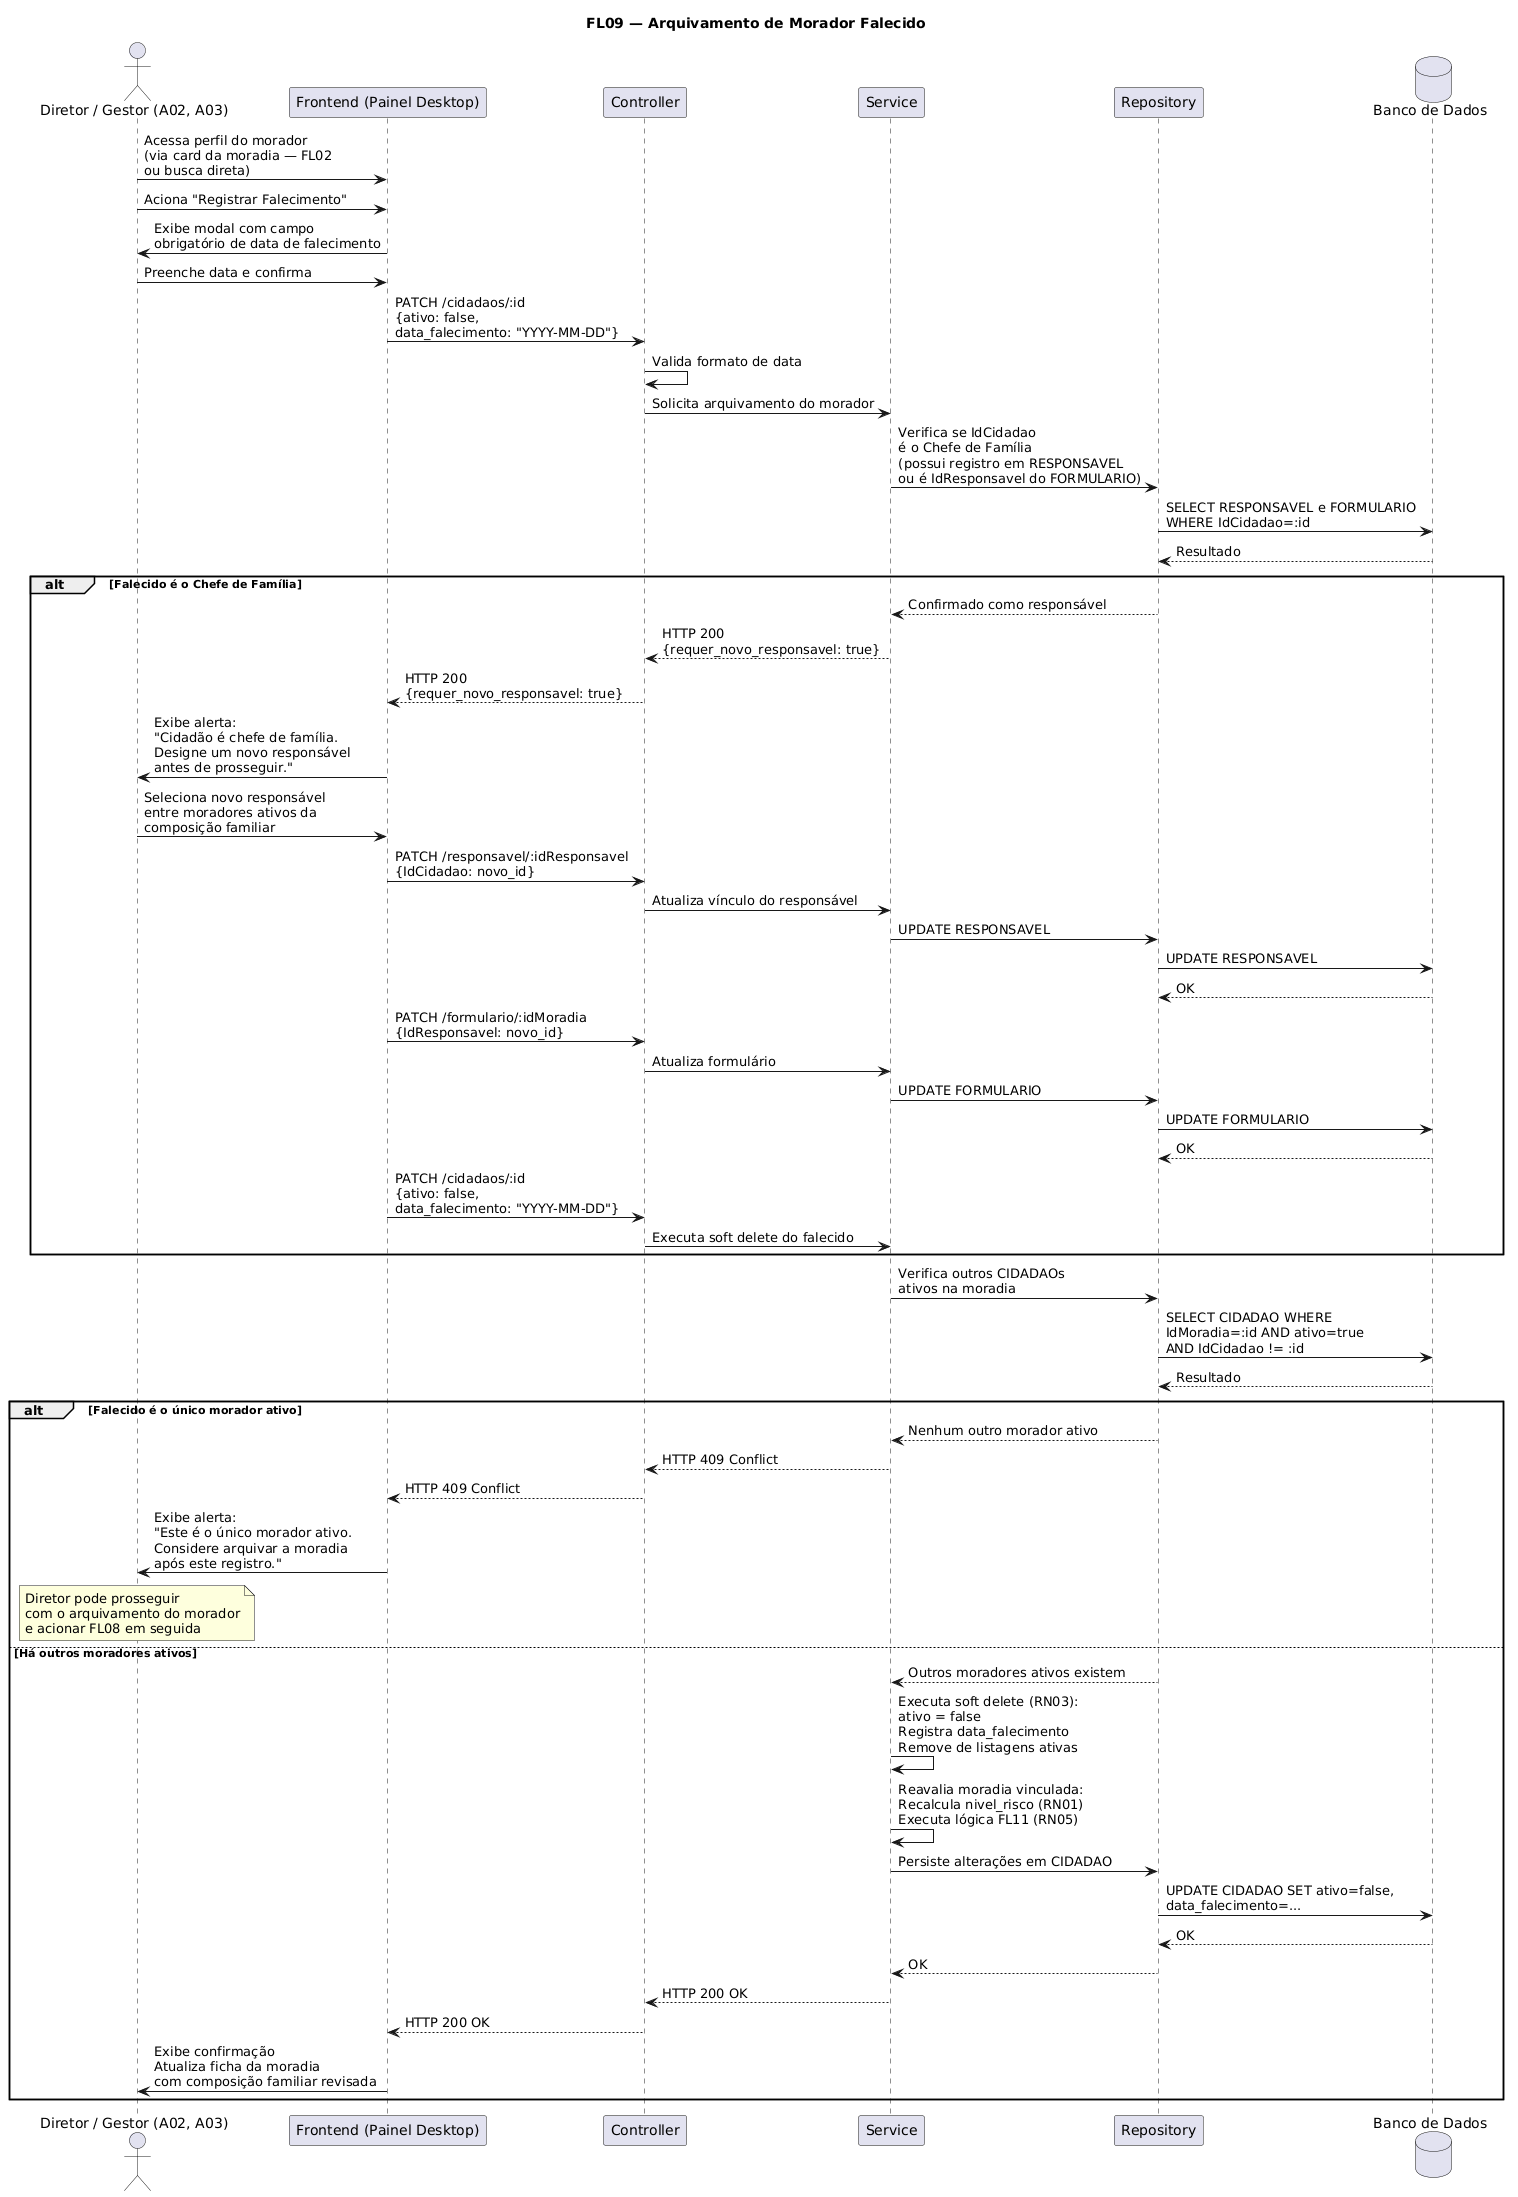

The diagram above was rendered by PlantUML. Its source (embedded in the PNG):
@startuml
title FL09 — Arquivamento de Morador Falecido

actor "Diretor / Gestor (A02, A03)" as Diretor
participant "Frontend (Painel Desktop)" as Frontend
participant "Controller" as Controller
participant "Service" as Service
participant "Repository" as Repository
database "Banco de Dados" as DB

Diretor -> Frontend : Acessa perfil do morador\n(via card da moradia — FL02\nou busca direta)
Diretor -> Frontend : Aciona "Registrar Falecimento"

Frontend -> Diretor : Exibe modal com campo\nobrigatório de data de falecimento

Diretor -> Frontend : Preenche data e confirma

Frontend -> Controller : PATCH /cidadaos/:id\n{ativo: false,\ndata_falecimento: "YYYY-MM-DD"}
Controller -> Controller : Valida formato de data

Controller -> Service : Solicita arquivamento do morador
Service -> Repository : Verifica se IdCidadao\né o Chefe de Família\n(possui registro em RESPONSAVEL\nou é IdResponsavel do FORMULARIO)
Repository -> DB : SELECT RESPONSAVEL e FORMULARIO\nWHERE IdCidadao=:id
DB --> Repository : Resultado

alt Falecido é o Chefe de Família
    Repository --> Service : Confirmado como responsável
    Service --> Controller : HTTP 200\n{requer_novo_responsavel: true}
    Controller --> Frontend : HTTP 200\n{requer_novo_responsavel: true}
    Frontend -> Diretor : Exibe alerta:\n"Cidadão é chefe de família.\nDesigne um novo responsável\nantes de prosseguir."
    Diretor -> Frontend : Seleciona novo responsável\nentre moradores ativos da\ncomposição familiar

    Frontend -> Controller : PATCH /responsavel/:idResponsavel\n{IdCidadao: novo_id}
    Controller -> Service : Atualiza vínculo do responsável
    Service -> Repository : UPDATE RESPONSAVEL
    Repository -> DB : UPDATE RESPONSAVEL
    DB --> Repository : OK

    Frontend -> Controller : PATCH /formulario/:idMoradia\n{IdResponsavel: novo_id}
    Controller -> Service : Atualiza formulário
    Service -> Repository : UPDATE FORMULARIO
    Repository -> DB : UPDATE FORMULARIO
    DB --> Repository : OK

    Frontend -> Controller : PATCH /cidadaos/:id\n{ativo: false,\ndata_falecimento: "YYYY-MM-DD"}
    Controller -> Service : Executa soft delete do falecido
end

Service -> Repository : Verifica outros CIDADAOs\nativos na moradia
Repository -> DB : SELECT CIDADAO WHERE\nIdMoradia=:id AND ativo=true\nAND IdCidadao != :id
DB --> Repository : Resultado

alt Falecido é o único morador ativo
    Repository --> Service : Nenhum outro morador ativo
    Service --> Controller : HTTP 409 Conflict
    Controller --> Frontend : HTTP 409 Conflict
    Frontend -> Diretor : Exibe alerta:\n"Este é o único morador ativo.\nConsidere arquivar a moradia\napós este registro."
    note over Diretor
      Diretor pode prosseguir
      com o arquivamento do morador
      e acionar FL08 em seguida
    end note
else Há outros moradores ativos
    Repository --> Service : Outros moradores ativos existem
    Service -> Service : Executa soft delete (RN03):\nativo = false\nRegistra data_falecimento\nRemove de listagens ativas
    Service -> Service : Reavalia moradia vinculada:\nRecalcula nivel_risco (RN01)\nExecuta lógica FL11 (RN05)
    Service -> Repository : Persiste alterações em CIDADAO
    Repository -> DB : UPDATE CIDADAO SET ativo=false,\ndata_falecimento=...
    DB --> Repository : OK
    Repository --> Service : OK
    Service --> Controller : HTTP 200 OK
    Controller --> Frontend : HTTP 200 OK
    Frontend -> Diretor : Exibe confirmação\nAtualiza ficha da moradia\ncom composição familiar revisada
end
@enduml